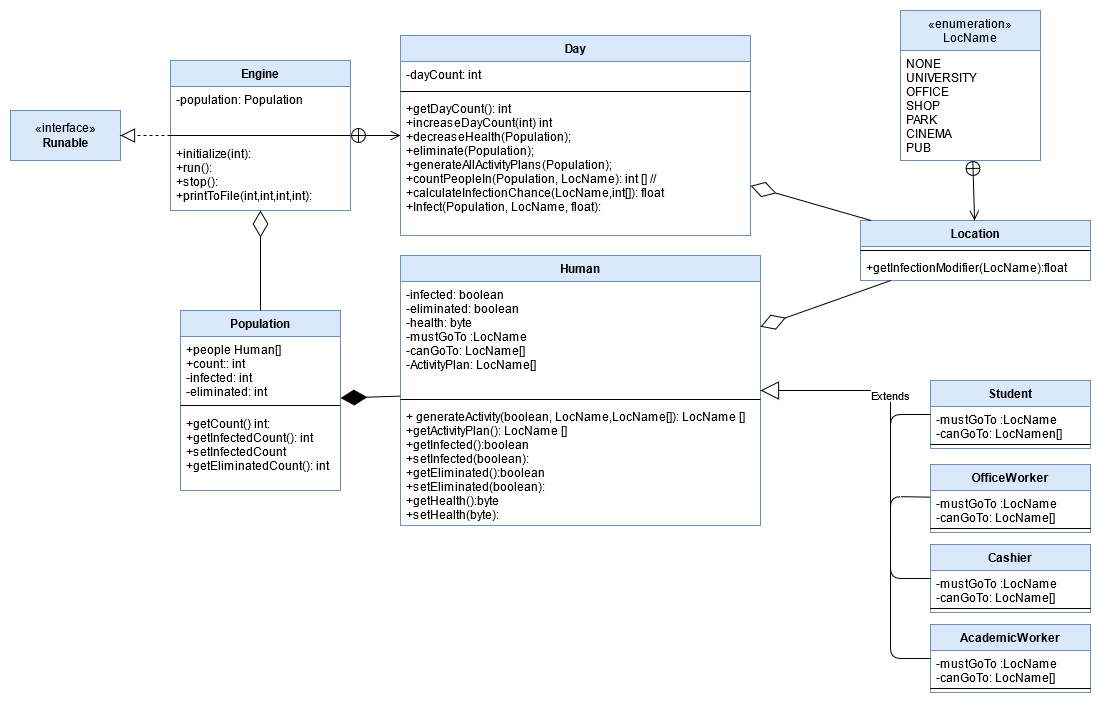

The diagram above was exported from draw.io. Its source (the exported page's mxGraphModel, read from the mxfile embedded in the PNG):
<mxGraphModel dx="460" dy="1890" grid="1" gridSize="10" guides="1" tooltips="1" connect="1" arrows="1" fold="1" page="1" pageScale="1" pageWidth="850" pageHeight="1100" background="#ffffff" math="0" shadow="0">
  <root>
    <mxCell id="0" />
    <mxCell id="1" parent="0" />
    <mxCell id="qARYJYYxt6mRtkxhTY3r-7" value="Engine" style="swimlane;fontStyle=1;align=center;verticalAlign=top;childLayout=stackLayout;horizontal=1;startSize=26;horizontalStack=0;resizeParent=1;resizeParentMax=0;resizeLast=0;collapsible=1;marginBottom=0;rounded=0;sketch=0;strokeColor=#6c8ebf;fillColor=#dae8fc;" parent="1" vertex="1">
      <mxGeometry x="360" y="-50" width="180" height="150" as="geometry" />
    </mxCell>
    <mxCell id="qARYJYYxt6mRtkxhTY3r-8" value="-population: Population" style="text;strokeColor=none;fillColor=none;align=left;verticalAlign=top;spacingLeft=4;spacingRight=4;overflow=hidden;rotatable=0;points=[[0,0.5],[1,0.5]];portConstraint=eastwest;" parent="qARYJYYxt6mRtkxhTY3r-7" vertex="1">
      <mxGeometry y="26" width="180" height="44" as="geometry" />
    </mxCell>
    <mxCell id="qARYJYYxt6mRtkxhTY3r-9" value="" style="line;strokeWidth=1;fillColor=none;align=left;verticalAlign=middle;spacingTop=-1;spacingLeft=3;spacingRight=3;rotatable=0;labelPosition=right;points=[];portConstraint=eastwest;" parent="qARYJYYxt6mRtkxhTY3r-7" vertex="1">
      <mxGeometry y="70" width="180" height="10" as="geometry" />
    </mxCell>
    <mxCell id="qARYJYYxt6mRtkxhTY3r-10" value="+initialize(int):&#10;+run():&#10;+stop():&#10;+printToFile(int,int,int,int):&#10;&#10;&#10;&#10;" style="text;strokeColor=none;fillColor=none;align=left;verticalAlign=top;spacingLeft=4;spacingRight=4;overflow=hidden;rotatable=0;points=[[0,0.5],[1,0.5]];portConstraint=eastwest;" parent="qARYJYYxt6mRtkxhTY3r-7" vertex="1">
      <mxGeometry y="80" width="180" height="70" as="geometry" />
    </mxCell>
    <mxCell id="qARYJYYxt6mRtkxhTY3r-41" value="Population" style="swimlane;fontStyle=1;align=center;verticalAlign=top;childLayout=stackLayout;horizontal=1;startSize=26;horizontalStack=0;resizeParent=1;resizeParentMax=0;resizeLast=0;collapsible=1;marginBottom=0;fillColor=#dae8fc;strokeColor=#6c8ebf;" parent="1" vertex="1">
      <mxGeometry x="370" y="200" width="160" height="180" as="geometry" />
    </mxCell>
    <mxCell id="qARYJYYxt6mRtkxhTY3r-42" value="+people Human[]&#10;+count:: int&#10;-infected: int&#10;-eliminated: int&#10;&#10;&#10;" style="text;strokeColor=none;fillColor=none;align=left;verticalAlign=top;spacingLeft=4;spacingRight=4;overflow=hidden;rotatable=0;points=[[0,0.5],[1,0.5]];portConstraint=eastwest;" parent="qARYJYYxt6mRtkxhTY3r-41" vertex="1">
      <mxGeometry y="26" width="160" height="64" as="geometry" />
    </mxCell>
    <mxCell id="qARYJYYxt6mRtkxhTY3r-43" value="" style="line;strokeWidth=1;fillColor=none;align=left;verticalAlign=middle;spacingTop=-1;spacingLeft=3;spacingRight=3;rotatable=0;labelPosition=right;points=[];portConstraint=eastwest;" parent="qARYJYYxt6mRtkxhTY3r-41" vertex="1">
      <mxGeometry y="90" width="160" height="10" as="geometry" />
    </mxCell>
    <mxCell id="qARYJYYxt6mRtkxhTY3r-81" value="+getCount() int:&#10;+getInfectedCount(): int&#10;+setInfectedCount&#10;+getEliminatedCount(): int&#10;" style="text;strokeColor=none;fillColor=none;align=left;verticalAlign=top;spacingLeft=4;spacingRight=4;overflow=hidden;rotatable=0;points=[[0,0.5],[1,0.5]];portConstraint=eastwest;" parent="qARYJYYxt6mRtkxhTY3r-41" vertex="1">
      <mxGeometry y="100" width="160" height="80" as="geometry" />
    </mxCell>
    <mxCell id="qARYJYYxt6mRtkxhTY3r-45" value="" style="endArrow=diamondThin;endFill=0;endSize=24;html=1;" parent="1" source="qARYJYYxt6mRtkxhTY3r-41" target="qARYJYYxt6mRtkxhTY3r-7" edge="1">
      <mxGeometry width="160" relative="1" as="geometry">
        <mxPoint x="680" y="159" as="sourcePoint" />
        <mxPoint x="670" y="230" as="targetPoint" />
      </mxGeometry>
    </mxCell>
    <mxCell id="qARYJYYxt6mRtkxhTY3r-47" value="Human" style="swimlane;fontStyle=1;align=center;verticalAlign=top;childLayout=stackLayout;horizontal=1;startSize=26;horizontalStack=0;resizeParent=1;resizeParentMax=0;resizeLast=0;collapsible=1;marginBottom=0;fillColor=#dae8fc;strokeColor=#6c8ebf;" parent="1" vertex="1">
      <mxGeometry x="590" y="145" width="360" height="270" as="geometry">
        <mxRectangle x="590" y="145" width="70" height="26" as="alternateBounds" />
      </mxGeometry>
    </mxCell>
    <mxCell id="qARYJYYxt6mRtkxhTY3r-48" value="-infected: boolean&#10;-eliminated: boolean&#10;-health: byte&#10;-mustGoTo :LocName&#10;-canGoTo: LocName[]&#10;-ActivityPlan: LocName[]" style="text;strokeColor=none;fillColor=none;align=left;verticalAlign=top;spacingLeft=4;spacingRight=4;overflow=hidden;rotatable=0;points=[[0,0.5],[1,0.5]];portConstraint=eastwest;" parent="qARYJYYxt6mRtkxhTY3r-47" vertex="1">
      <mxGeometry y="26" width="360" height="114" as="geometry" />
    </mxCell>
    <mxCell id="qARYJYYxt6mRtkxhTY3r-49" value="" style="line;strokeWidth=1;fillColor=none;align=left;verticalAlign=middle;spacingTop=-1;spacingLeft=3;spacingRight=3;rotatable=0;labelPosition=right;points=[];portConstraint=eastwest;" parent="qARYJYYxt6mRtkxhTY3r-47" vertex="1">
      <mxGeometry y="140" width="360" height="8" as="geometry" />
    </mxCell>
    <mxCell id="qARYJYYxt6mRtkxhTY3r-50" value="+ generateActivity(boolean, LocName,LocName[]): LocName []&#10;+getActivityPlan(): LocName []&#10;+getInfected():boolean&#10;+setInfected(boolean):&#10;+getEliminated():boolean&#10;+setEliminated(boolean):&#10;+getHealth():byte&#10;+setHealth(byte):&#10;&#10;&#10;" style="text;strokeColor=none;fillColor=none;align=left;verticalAlign=top;spacingLeft=4;spacingRight=4;overflow=hidden;rotatable=0;points=[[0,0.5],[1,0.5]];portConstraint=eastwest;" parent="qARYJYYxt6mRtkxhTY3r-47" vertex="1">
      <mxGeometry y="148" width="360" height="122" as="geometry" />
    </mxCell>
    <mxCell id="qARYJYYxt6mRtkxhTY3r-51" value="" style="endArrow=diamondThin;endFill=1;endSize=24;html=1;" parent="1" source="qARYJYYxt6mRtkxhTY3r-47" target="qARYJYYxt6mRtkxhTY3r-41" edge="1">
      <mxGeometry width="160" relative="1" as="geometry">
        <mxPoint x="620" y="330" as="sourcePoint" />
        <mxPoint x="780" y="330" as="targetPoint" />
      </mxGeometry>
    </mxCell>
    <mxCell id="qARYJYYxt6mRtkxhTY3r-54" value="Extends" style="endArrow=block;endSize=16;endFill=0;html=1;" parent="1" target="qARYJYYxt6mRtkxhTY3r-47" edge="1">
      <mxGeometry width="160" relative="1" as="geometry">
        <mxPoint x="1080" y="420" as="sourcePoint" />
        <mxPoint x="940" y="170" as="targetPoint" />
        <Array as="points">
          <mxPoint x="1080" y="280" />
        </Array>
      </mxGeometry>
    </mxCell>
    <mxCell id="qARYJYYxt6mRtkxhTY3r-59" value="«interface»&lt;br&gt;&lt;b&gt;Runable&lt;/b&gt;" style="html=1;fillColor=#dae8fc;strokeColor=#6c8ebf;" parent="1" vertex="1">
      <mxGeometry x="200" width="110" height="50" as="geometry" />
    </mxCell>
    <mxCell id="qARYJYYxt6mRtkxhTY3r-60" value="" style="endArrow=block;dashed=1;endFill=0;endSize=12;html=1;" parent="1" source="qARYJYYxt6mRtkxhTY3r-7" target="qARYJYYxt6mRtkxhTY3r-59" edge="1">
      <mxGeometry width="160" relative="1" as="geometry">
        <mxPoint x="650" y="80" as="sourcePoint" />
        <mxPoint x="810" y="80" as="targetPoint" />
      </mxGeometry>
    </mxCell>
    <mxCell id="qARYJYYxt6mRtkxhTY3r-61" value="Student" style="swimlane;fontStyle=1;align=center;verticalAlign=top;childLayout=stackLayout;horizontal=1;startSize=26;horizontalStack=0;resizeParent=1;resizeParentMax=0;resizeLast=0;collapsible=1;marginBottom=0;fillColor=#dae8fc;strokeColor=#6c8ebf;" parent="1" vertex="1">
      <mxGeometry x="1120" y="270" width="160" height="68" as="geometry" />
    </mxCell>
    <mxCell id="qARYJYYxt6mRtkxhTY3r-62" value="-mustGoTo :LocName&#10;-canGoTo: LocNamen[]" style="text;strokeColor=none;fillColor=none;align=left;verticalAlign=top;spacingLeft=4;spacingRight=4;overflow=hidden;rotatable=0;points=[[0,0.5],[1,0.5]];portConstraint=eastwest;" parent="qARYJYYxt6mRtkxhTY3r-61" vertex="1">
      <mxGeometry y="26" width="160" height="34" as="geometry" />
    </mxCell>
    <mxCell id="qARYJYYxt6mRtkxhTY3r-63" value="" style="line;strokeWidth=1;fillColor=none;align=left;verticalAlign=middle;spacingTop=-1;spacingLeft=3;spacingRight=3;rotatable=0;labelPosition=right;points=[];portConstraint=eastwest;" parent="qARYJYYxt6mRtkxhTY3r-61" vertex="1">
      <mxGeometry y="60" width="160" height="8" as="geometry" />
    </mxCell>
    <mxCell id="qARYJYYxt6mRtkxhTY3r-109" value="«enumeration»&#10;LocName" style="swimlane;fontStyle=0;childLayout=stackLayout;horizontal=1;startSize=40;fillColor=#dae8fc;horizontalStack=0;resizeParent=1;resizeParentMax=0;resizeLast=0;collapsible=1;marginBottom=0;strokeColor=#6c8ebf;" parent="1" vertex="1">
      <mxGeometry x="1090" y="-100" width="140" height="150" as="geometry" />
    </mxCell>
    <mxCell id="qARYJYYxt6mRtkxhTY3r-110" value="NONE&#10;UNIVERSITY&#10;OFFICE&#10;SHOP&#10;PARK&#10;CINEMA&#10;PUB&#10;" style="text;align=left;verticalAlign=top;spacingLeft=4;spacingRight=4;overflow=hidden;rotatable=0;points=[[0,0.5],[1,0.5]];portConstraint=eastwest;" parent="qARYJYYxt6mRtkxhTY3r-109" vertex="1">
      <mxGeometry y="40" width="140" height="110" as="geometry" />
    </mxCell>
    <mxCell id="qARYJYYxt6mRtkxhTY3r-119" value="" style="endArrow=open;startArrow=circlePlus;endFill=0;startFill=0;endSize=8;html=1;" parent="1" source="qARYJYYxt6mRtkxhTY3r-7" target="qARYJYYxt6mRtkxhTY3r-120" edge="1">
      <mxGeometry width="160" relative="1" as="geometry">
        <mxPoint x="781.5992647058824" y="180" as="sourcePoint" />
        <mxPoint x="250" y="25" as="targetPoint" />
      </mxGeometry>
    </mxCell>
    <mxCell id="qARYJYYxt6mRtkxhTY3r-120" value="Day" style="swimlane;fontStyle=1;align=center;verticalAlign=top;childLayout=stackLayout;horizontal=1;startSize=26;horizontalStack=0;resizeParent=1;resizeParentMax=0;resizeLast=0;collapsible=1;marginBottom=0;fillColor=#dae8fc;strokeColor=#6c8ebf;" parent="1" vertex="1">
      <mxGeometry x="590" y="-75" width="350" height="200" as="geometry" />
    </mxCell>
    <mxCell id="qARYJYYxt6mRtkxhTY3r-121" value="-dayCount: int" style="text;strokeColor=none;fillColor=none;align=left;verticalAlign=top;spacingLeft=4;spacingRight=4;overflow=hidden;rotatable=0;points=[[0,0.5],[1,0.5]];portConstraint=eastwest;" parent="qARYJYYxt6mRtkxhTY3r-120" vertex="1">
      <mxGeometry y="26" width="350" height="26" as="geometry" />
    </mxCell>
    <mxCell id="qARYJYYxt6mRtkxhTY3r-122" value="" style="line;strokeWidth=1;fillColor=none;align=left;verticalAlign=middle;spacingTop=-1;spacingLeft=3;spacingRight=3;rotatable=0;labelPosition=right;points=[];portConstraint=eastwest;" parent="qARYJYYxt6mRtkxhTY3r-120" vertex="1">
      <mxGeometry y="52" width="350" height="8" as="geometry" />
    </mxCell>
    <mxCell id="qARYJYYxt6mRtkxhTY3r-123" value="+getDayCount(): int&#10;+increaseDayCount(int) int&#10;+decreaseHealth(Population);&#10;+eliminate(Population);&#10;+generateAllActivityPlans(Population);&#10;+countPeopleIn(Population, LocName): int [] //&#10;+calculateInfectionChance(LocName,int[]): float&#10;+Infect(Population, LocName, float):&#10; &#10;" style="text;strokeColor=none;fillColor=none;align=left;verticalAlign=top;spacingLeft=4;spacingRight=4;overflow=hidden;rotatable=0;points=[[0,0.5],[1,0.5]];portConstraint=eastwest;" parent="qARYJYYxt6mRtkxhTY3r-120" vertex="1">
      <mxGeometry y="60" width="350" height="140" as="geometry" />
    </mxCell>
    <mxCell id="qARYJYYxt6mRtkxhTY3r-124" value="OfficeWorker" style="swimlane;fontStyle=1;align=center;verticalAlign=top;childLayout=stackLayout;horizontal=1;startSize=26;horizontalStack=0;resizeParent=1;resizeParentMax=0;resizeLast=0;collapsible=1;marginBottom=0;fillColor=#dae8fc;strokeColor=#6c8ebf;" parent="1" vertex="1">
      <mxGeometry x="1120" y="354" width="160" height="68" as="geometry" />
    </mxCell>
    <mxCell id="qARYJYYxt6mRtkxhTY3r-125" value="-mustGoTo :LocName&#10;-canGoTo: LocName[]" style="text;strokeColor=none;fillColor=none;align=left;verticalAlign=top;spacingLeft=4;spacingRight=4;overflow=hidden;rotatable=0;points=[[0,0.5],[1,0.5]];portConstraint=eastwest;" parent="qARYJYYxt6mRtkxhTY3r-124" vertex="1">
      <mxGeometry y="26" width="160" height="34" as="geometry" />
    </mxCell>
    <mxCell id="qARYJYYxt6mRtkxhTY3r-126" value="" style="line;strokeWidth=1;fillColor=none;align=left;verticalAlign=middle;spacingTop=-1;spacingLeft=3;spacingRight=3;rotatable=0;labelPosition=right;points=[];portConstraint=eastwest;" parent="qARYJYYxt6mRtkxhTY3r-124" vertex="1">
      <mxGeometry y="60" width="160" height="8" as="geometry" />
    </mxCell>
    <mxCell id="qARYJYYxt6mRtkxhTY3r-128" value="AcademicWorker" style="swimlane;fontStyle=1;align=center;verticalAlign=top;childLayout=stackLayout;horizontal=1;startSize=26;horizontalStack=0;resizeParent=1;resizeParentMax=0;resizeLast=0;collapsible=1;marginBottom=0;fillColor=#dae8fc;strokeColor=#6c8ebf;" parent="1" vertex="1">
      <mxGeometry x="1120" y="514" width="160" height="68" as="geometry" />
    </mxCell>
    <mxCell id="qARYJYYxt6mRtkxhTY3r-129" value="-mustGoTo :LocName&#10;-canGoTo: LocName[]" style="text;strokeColor=none;fillColor=none;align=left;verticalAlign=top;spacingLeft=4;spacingRight=4;overflow=hidden;rotatable=0;points=[[0,0.5],[1,0.5]];portConstraint=eastwest;" parent="qARYJYYxt6mRtkxhTY3r-128" vertex="1">
      <mxGeometry y="26" width="160" height="34" as="geometry" />
    </mxCell>
    <mxCell id="qARYJYYxt6mRtkxhTY3r-130" value="" style="line;strokeWidth=1;fillColor=none;align=left;verticalAlign=middle;spacingTop=-1;spacingLeft=3;spacingRight=3;rotatable=0;labelPosition=right;points=[];portConstraint=eastwest;" parent="qARYJYYxt6mRtkxhTY3r-128" vertex="1">
      <mxGeometry y="60" width="160" height="8" as="geometry" />
    </mxCell>
    <mxCell id="qARYJYYxt6mRtkxhTY3r-131" value="Cashier" style="swimlane;fontStyle=1;align=center;verticalAlign=top;childLayout=stackLayout;horizontal=1;startSize=26;horizontalStack=0;resizeParent=1;resizeParentMax=0;resizeLast=0;collapsible=1;marginBottom=0;fillColor=#dae8fc;strokeColor=#6c8ebf;" parent="1" vertex="1">
      <mxGeometry x="1120" y="434" width="160" height="68" as="geometry" />
    </mxCell>
    <mxCell id="qARYJYYxt6mRtkxhTY3r-132" value="-mustGoTo :LocName&#10;-canGoTo: LocName[]" style="text;strokeColor=none;fillColor=none;align=left;verticalAlign=top;spacingLeft=4;spacingRight=4;overflow=hidden;rotatable=0;points=[[0,0.5],[1,0.5]];portConstraint=eastwest;" parent="qARYJYYxt6mRtkxhTY3r-131" vertex="1">
      <mxGeometry y="26" width="160" height="34" as="geometry" />
    </mxCell>
    <mxCell id="qARYJYYxt6mRtkxhTY3r-133" value="" style="line;strokeWidth=1;fillColor=none;align=left;verticalAlign=middle;spacingTop=-1;spacingLeft=3;spacingRight=3;rotatable=0;labelPosition=right;points=[];portConstraint=eastwest;" parent="qARYJYYxt6mRtkxhTY3r-131" vertex="1">
      <mxGeometry y="60" width="160" height="8" as="geometry" />
    </mxCell>
    <mxCell id="qARYJYYxt6mRtkxhTY3r-134" value="" style="endArrow=none;html=1;fontSize=11;" parent="1" source="qARYJYYxt6mRtkxhTY3r-128" edge="1">
      <mxGeometry width="50" height="50" relative="1" as="geometry">
        <mxPoint x="800" y="354" as="sourcePoint" />
        <mxPoint x="1080" y="426" as="targetPoint" />
        <Array as="points">
          <mxPoint x="1080" y="548" />
        </Array>
      </mxGeometry>
    </mxCell>
    <mxCell id="qARYJYYxt6mRtkxhTY3r-136" value="" style="endArrow=none;html=1;fontSize=11;" parent="1" source="qARYJYYxt6mRtkxhTY3r-131" edge="1">
      <mxGeometry width="50" height="50" relative="1" as="geometry">
        <mxPoint x="1070" y="434" as="sourcePoint" />
        <mxPoint x="1080" y="426" as="targetPoint" />
        <Array as="points">
          <mxPoint x="1080" y="468" />
        </Array>
      </mxGeometry>
    </mxCell>
    <mxCell id="qARYJYYxt6mRtkxhTY3r-137" value="" style="endArrow=none;html=1;fontSize=11;" parent="1" target="qARYJYYxt6mRtkxhTY3r-124" edge="1">
      <mxGeometry width="50" height="50" relative="1" as="geometry">
        <mxPoint x="1080" y="426" as="sourcePoint" />
        <mxPoint x="1120" y="384" as="targetPoint" />
        <Array as="points">
          <mxPoint x="1080" y="386" />
        </Array>
      </mxGeometry>
    </mxCell>
    <mxCell id="qARYJYYxt6mRtkxhTY3r-138" value="" style="endArrow=none;html=1;fontSize=11;" parent="1" source="qARYJYYxt6mRtkxhTY3r-61" edge="1">
      <mxGeometry width="50" height="50" relative="1" as="geometry">
        <mxPoint x="1060" y="276" as="sourcePoint" />
        <mxPoint x="1080" y="426" as="targetPoint" />
        <Array as="points">
          <mxPoint x="1080" y="304" />
        </Array>
      </mxGeometry>
    </mxCell>
    <mxCell id="9AfUEmAJzkK8HqEKDmev-14" value="Location" style="swimlane;fontStyle=1;align=center;verticalAlign=top;childLayout=stackLayout;horizontal=1;startSize=26;horizontalStack=0;resizeParent=1;resizeParentMax=0;resizeLast=0;collapsible=1;marginBottom=0;fillColor=#dae8fc;strokeColor=#6c8ebf;" parent="1" vertex="1">
      <mxGeometry x="1050" y="110" width="230" height="60" as="geometry" />
    </mxCell>
    <mxCell id="9AfUEmAJzkK8HqEKDmev-16" value="" style="line;strokeWidth=1;fillColor=none;align=left;verticalAlign=middle;spacingTop=-1;spacingLeft=3;spacingRight=3;rotatable=0;labelPosition=right;points=[];portConstraint=eastwest;" parent="9AfUEmAJzkK8HqEKDmev-14" vertex="1">
      <mxGeometry y="26" width="230" height="8" as="geometry" />
    </mxCell>
    <mxCell id="9AfUEmAJzkK8HqEKDmev-17" value="+getInfectionModifier(LocName):float" style="text;strokeColor=none;fillColor=none;align=left;verticalAlign=top;spacingLeft=4;spacingRight=4;overflow=hidden;rotatable=0;points=[[0,0.5],[1,0.5]];portConstraint=eastwest;" parent="9AfUEmAJzkK8HqEKDmev-14" vertex="1">
      <mxGeometry y="34" width="230" height="26" as="geometry" />
    </mxCell>
    <mxCell id="9AfUEmAJzkK8HqEKDmev-18" value="" style="endArrow=open;startArrow=circlePlus;endFill=0;startFill=0;endSize=8;html=1;" parent="1" source="qARYJYYxt6mRtkxhTY3r-109" target="9AfUEmAJzkK8HqEKDmev-14" edge="1">
      <mxGeometry width="160" relative="1" as="geometry">
        <mxPoint x="550" y="35" as="sourcePoint" />
        <mxPoint x="600" y="35" as="targetPoint" />
      </mxGeometry>
    </mxCell>
    <mxCell id="9AfUEmAJzkK8HqEKDmev-23" value="" style="endArrow=diamondThin;endFill=0;endSize=24;html=1;" parent="1" source="9AfUEmAJzkK8HqEKDmev-14" target="qARYJYYxt6mRtkxhTY3r-47" edge="1">
      <mxGeometry width="160" relative="1" as="geometry">
        <mxPoint x="720" y="160" as="sourcePoint" />
        <mxPoint x="880" y="160" as="targetPoint" />
      </mxGeometry>
    </mxCell>
    <mxCell id="9AfUEmAJzkK8HqEKDmev-24" value="" style="endArrow=diamondThin;endFill=0;endSize=24;html=1;" parent="1" source="9AfUEmAJzkK8HqEKDmev-14" target="qARYJYYxt6mRtkxhTY3r-120" edge="1">
      <mxGeometry width="160" relative="1" as="geometry">
        <mxPoint x="720" y="160" as="sourcePoint" />
        <mxPoint x="880" y="160" as="targetPoint" />
      </mxGeometry>
    </mxCell>
  </root>
</mxGraphModel>